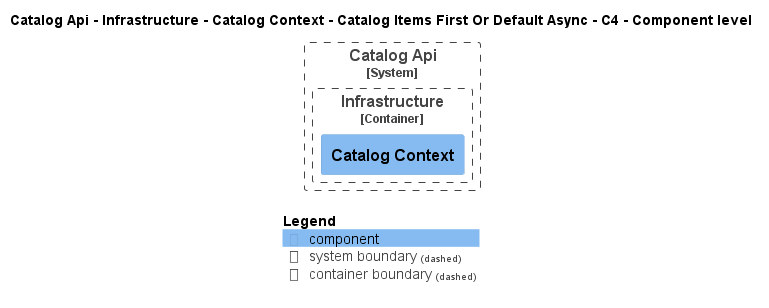

The diagram above was rendered by PlantUML. Its source (embedded in the PNG):
@startuml
!pragma layout smetana
!include ..\..\..\..\..\..\..\..\.c4s\C4_Component.puml

AddElementTag("state:new", $bgColor=green, $fontColor=#ffffff, $borderColor=green, $shadowing="False")
AddElementTag("state:changed", $bgColor=orange, $fontColor=#ffffff, $borderColor=orange, $shadowing="False")
AddElementTag("state:removed", $bgColor=red, $fontColor=#ffffff, $borderColor=red, $shadowing="False")

AddRelTag("state:new", $textColor=green, $lineColor=green)
AddRelTag("state:changed", $textColor=orange, $lineColor=orange)
AddRelTag("state:removed", $textColor=red, $lineColor=red)

SHOW_PERSON_PORTRAIT()
LAYOUT_TOP_DOWN()

skinparam linetype polyline

title Catalog Api - Infrastructure - Catalog Context - Catalog Items First Or Default Async - C4 - Component level


System_Boundary(dotnet.eShop.Architecture.SoftwareSystems.CatalogApi, "Catalog Api") {
    
Container_Boundary(dotnet.eShop.Architecture.SoftwareSystems.CatalogApi.Containers.Infrastructure, "Infrastructure") {
    Component(dotnet.eShop.Architecture.SoftwareSystems.CatalogApi.Containers.Infrastructure.Components.CatalogContext, "Catalog Context", "", "")
}
}



SHOW_LEGEND()
@enduml